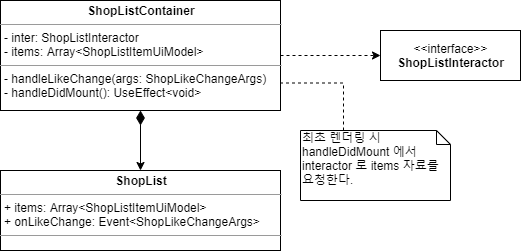

The diagram above was exported from draw.io. Its source (the exported page's mxGraphModel, read from the mxfile embedded in the PNG):
<mxGraphModel dx="1422" dy="714" grid="1" gridSize="10" guides="1" tooltips="1" connect="1" arrows="1" fold="1" page="1" pageScale="1" pageWidth="1169" pageHeight="827" math="0" shadow="0">
  <root>
    <mxCell id="msEobxGGVM2rNGremYPq-0" />
    <mxCell id="msEobxGGVM2rNGremYPq-1" parent="msEobxGGVM2rNGremYPq-0" />
    <mxCell id="AePyC76o9r4mEQmRkUZ2-1" style="edgeStyle=orthogonalEdgeStyle;rounded=0;orthogonalLoop=1;jettySize=auto;html=1;startArrow=diamondThin;startFill=1;startSize=12;" edge="1" parent="msEobxGGVM2rNGremYPq-1" source="msEobxGGVM2rNGremYPq-2" target="AePyC76o9r4mEQmRkUZ2-0">
      <mxGeometry relative="1" as="geometry" />
    </mxCell>
    <mxCell id="AePyC76o9r4mEQmRkUZ2-4" style="edgeStyle=orthogonalEdgeStyle;rounded=0;orthogonalLoop=1;jettySize=auto;html=1;entryX=0;entryY=0.5;entryDx=0;entryDy=0;startArrow=none;startFill=0;startSize=12;dashed=1;" edge="1" parent="msEobxGGVM2rNGremYPq-1" source="msEobxGGVM2rNGremYPq-2" target="AePyC76o9r4mEQmRkUZ2-3">
      <mxGeometry relative="1" as="geometry" />
    </mxCell>
    <mxCell id="msEobxGGVM2rNGremYPq-2" value="&lt;p style=&quot;margin: 0px ; margin-top: 4px ; text-align: center&quot;&gt;&lt;b&gt;ShopListContainer&lt;/b&gt;&lt;br&gt;&lt;/p&gt;&lt;hr size=&quot;1&quot;&gt;&lt;p style=&quot;margin: 0px ; margin-left: 4px&quot;&gt;- inter: ShopListInteractor&lt;/p&gt;&lt;p style=&quot;margin: 0px ; margin-left: 4px&quot;&gt;- items: Array&amp;lt;ShopListItemUiModel&amp;gt;&lt;br&gt;&lt;/p&gt;&lt;hr size=&quot;1&quot;&gt;&lt;p style=&quot;margin: 0px ; margin-left: 4px&quot;&gt;- handleLikeChange(args: ShopLikeChangeArgs)&lt;br&gt;&lt;/p&gt;&lt;p style=&quot;margin: 0px ; margin-left: 4px&quot;&gt;- handleDidMount(): UseEffect&amp;lt;void&amp;gt;&lt;/p&gt;" style="verticalAlign=top;align=left;overflow=fill;fontSize=12;fontFamily=Helvetica;html=1;" vertex="1" parent="msEobxGGVM2rNGremYPq-1">
      <mxGeometry x="10" y="10" width="280" height="110" as="geometry" />
    </mxCell>
    <mxCell id="AePyC76o9r4mEQmRkUZ2-0" value="&lt;p style=&quot;margin: 0px ; margin-top: 4px ; text-align: center&quot;&gt;&lt;b&gt;ShopList&lt;/b&gt;&lt;/p&gt;&lt;hr size=&quot;1&quot;&gt;&lt;p style=&quot;margin: 0px ; margin-left: 4px&quot;&gt;+ items: Array&amp;lt;ShopListItemUiModel&amp;gt;&lt;/p&gt;&lt;p style=&quot;margin: 0px ; margin-left: 4px&quot;&gt;+ onLikeChange: Event&amp;lt;ShopLikeChangeArgs&amp;gt;&lt;br&gt;&lt;/p&gt;&lt;hr size=&quot;1&quot;&gt;&lt;p style=&quot;margin: 0px ; margin-left: 4px&quot;&gt;&lt;br&gt;&lt;/p&gt;" style="verticalAlign=top;align=left;overflow=fill;fontSize=12;fontFamily=Helvetica;html=1;" vertex="1" parent="msEobxGGVM2rNGremYPq-1">
      <mxGeometry x="10" y="180" width="280" height="80" as="geometry" />
    </mxCell>
    <mxCell id="AePyC76o9r4mEQmRkUZ2-3" value="&amp;lt;&amp;lt;interface&amp;gt;&amp;gt;&lt;br&gt;&lt;b&gt;ShopListInteractor&lt;/b&gt;" style="html=1;" vertex="1" parent="msEobxGGVM2rNGremYPq-1">
      <mxGeometry x="390" y="40" width="140" height="50" as="geometry" />
    </mxCell>
    <mxCell id="AePyC76o9r4mEQmRkUZ2-6" style="edgeStyle=orthogonalEdgeStyle;rounded=0;orthogonalLoop=1;jettySize=auto;html=1;entryX=1;entryY=0.75;entryDx=0;entryDy=0;dashed=1;startArrow=none;startFill=0;startSize=12;exitX=0;exitY=0;exitDx=43;exitDy=0;exitPerimeter=0;endArrow=none;endFill=0;" edge="1" parent="msEobxGGVM2rNGremYPq-1" source="AePyC76o9r4mEQmRkUZ2-5" target="msEobxGGVM2rNGremYPq-2">
      <mxGeometry relative="1" as="geometry" />
    </mxCell>
    <mxCell id="AePyC76o9r4mEQmRkUZ2-5" value="최초 렌더링 시&lt;br&gt;handleDidMount 에서&lt;br&gt;interactor 로 items 자료를&lt;br&gt;요청한다." style="shape=note;whiteSpace=wrap;html=1;size=14;verticalAlign=top;align=left;spacingTop=-6;" vertex="1" parent="msEobxGGVM2rNGremYPq-1">
      <mxGeometry x="310" y="140" width="150" height="70" as="geometry" />
    </mxCell>
  </root>
</mxGraphModel>